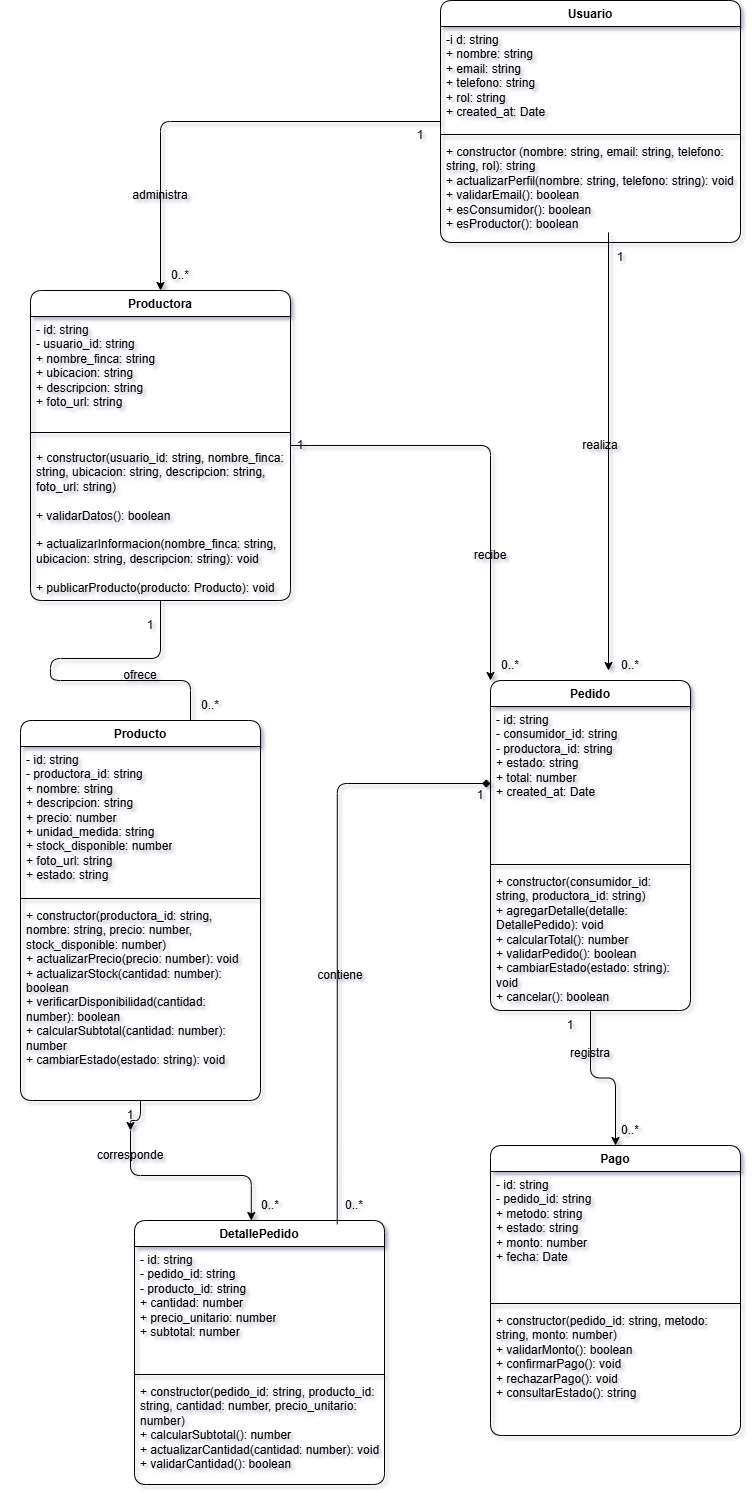

The diagram above was exported from draw.io. Its source (the exported page's mxGraphModel, read from the mxfile embedded in the PNG):
<mxGraphModel dx="1231" dy="680" grid="1" gridSize="10" guides="1" tooltips="1" connect="1" arrows="1" fold="1" page="1" pageScale="1" pageWidth="827" pageHeight="1169" background="light-dark(#ffffff, #121212)" math="0" shadow="1">
  <root>
    <mxCell id="0" />
    <mxCell id="1" parent="0" />
    <mxCell id="VrcKiFvZFynE5R98kJFU-11" edge="1" parent="1" source="VrcKiFvZFynE5R98kJFU-1" style="edgeStyle=orthogonalEdgeStyle;rounded=1;orthogonalLoop=1;jettySize=auto;html=1;defaultLabelBackgroundColor=page;fontFamily=Times New Roman;labelBackgroundColor=none;fontColor=default;" target="VrcKiFvZFynE5R98kJFU-7">
      <mxGeometry relative="1" as="geometry" />
    </mxCell>
    <mxCell id="VrcKiFvZFynE5R98kJFU-1" parent="1" style="swimlane;fontStyle=1;align=center;verticalAlign=top;childLayout=stackLayout;horizontal=1;startSize=26;horizontalStack=0;resizeParent=1;resizeParentMax=0;resizeLast=0;collapsible=1;marginBottom=0;whiteSpace=wrap;html=1;rounded=1;roundedPerimeter=1;labelBackgroundColor=none;" value="Usuario" vertex="1">
      <mxGeometry height="242" width="300" x="470" y="20" as="geometry">
        <mxRectangle height="30" width="90" x="50" y="130" as="alternateBounds" />
      </mxGeometry>
    </mxCell>
    <mxCell id="VrcKiFvZFynE5R98kJFU-2" parent="VrcKiFvZFynE5R98kJFU-1" style="text;strokeColor=none;fillColor=none;align=left;verticalAlign=top;spacingLeft=4;spacingRight=4;overflow=hidden;rotatable=0;points=[[0,0.5],[1,0.5]];portConstraint=eastwest;whiteSpace=wrap;html=1;rounded=1;roundedPerimeter=1;labelBackgroundColor=none;" value="&lt;div&gt;-i d: string&lt;/div&gt;&lt;div&gt;+ nombre: string&lt;/div&gt;&lt;div&gt;+ email: string&lt;/div&gt;&lt;div&gt;+ telefono: string&lt;/div&gt;&lt;div&gt;+ rol: string&lt;/div&gt;&lt;div&gt;+ created_at: Date&lt;/div&gt;" vertex="1">
      <mxGeometry height="104" width="300" y="26" as="geometry" />
    </mxCell>
    <mxCell id="VrcKiFvZFynE5R98kJFU-3" parent="VrcKiFvZFynE5R98kJFU-1" style="line;strokeWidth=1;fillColor=none;align=left;verticalAlign=middle;spacingTop=-1;spacingLeft=3;spacingRight=3;rotatable=0;labelPosition=right;points=[];portConstraint=eastwest;labelPerimeter=1;rounded=1;roundedPerimeter=1;labelBackgroundColor=none;" value="" vertex="1">
      <mxGeometry height="8" width="300" y="130" as="geometry" />
    </mxCell>
    <mxCell id="VrcKiFvZFynE5R98kJFU-4" parent="VrcKiFvZFynE5R98kJFU-1" style="text;strokeColor=none;fillColor=none;align=left;verticalAlign=top;spacingLeft=4;spacingRight=4;overflow=hidden;rotatable=0;points=[[0,0.5],[1,0.5]];portConstraint=eastwest;whiteSpace=wrap;html=1;rounded=1;roundedPerimeter=1;labelBackgroundColor=none;" value="&lt;div&gt;+ constructor (nombre: string, email: string, telefono: string, rol): string&lt;/div&gt;&lt;div&gt;+ actualizarPerfil(nombre: string, telefono: string): void&lt;/div&gt;&lt;div&gt;+ validarEmail(): boolean&lt;/div&gt;&lt;div&gt;+ esConsumidor(): boolean&lt;/div&gt;&lt;div&gt;+ esProductor(): boolean&lt;/div&gt;" vertex="1">
      <mxGeometry height="104" width="300" y="138" as="geometry" />
    </mxCell>
    <mxCell id="VrcKiFvZFynE5R98kJFU-27" edge="1" parent="1" source="VrcKiFvZFynE5R98kJFU-7" style="edgeStyle=orthogonalEdgeStyle;rounded=1;orthogonalLoop=1;jettySize=auto;html=1;entryX=0;entryY=0;entryDx=0;entryDy=0;defaultLabelBackgroundColor=page;labelBackgroundColor=none;fontColor=default;" target="VrcKiFvZFynE5R98kJFU-16">
      <mxGeometry relative="1" as="geometry" />
    </mxCell>
    <mxCell id="VrcKiFvZFynE5R98kJFU-29" edge="1" parent="1" source="VrcKiFvZFynE5R98kJFU-7" style="edgeStyle=orthogonalEdgeStyle;rounded=1;orthogonalLoop=1;jettySize=auto;html=1;defaultLabelBackgroundColor=page;labelBackgroundColor=none;fontColor=default;" target="VrcKiFvZFynE5R98kJFU-22" value="">
      <mxGeometry relative="1" x="-0.1329" as="geometry">
        <Array as="points">
          <mxPoint x="190" y="678" />
          <mxPoint x="80" y="678" />
          <mxPoint x="80" y="700" />
          <mxPoint x="220" y="700" />
        </Array>
      </mxGeometry>
    </mxCell>
    <mxCell id="VrcKiFvZFynE5R98kJFU-7" parent="1" style="swimlane;fontStyle=1;align=center;verticalAlign=top;childLayout=stackLayout;horizontal=1;startSize=26;horizontalStack=0;resizeParent=1;resizeParentMax=0;resizeLast=0;collapsible=1;marginBottom=0;whiteSpace=wrap;html=1;rounded=1;roundedPerimeter=1;labelBackgroundColor=none;" value="Productora" vertex="1">
      <mxGeometry height="310" width="260" x="60" y="310" as="geometry" />
    </mxCell>
    <mxCell id="VrcKiFvZFynE5R98kJFU-8" parent="VrcKiFvZFynE5R98kJFU-7" style="text;strokeColor=none;fillColor=none;align=left;verticalAlign=top;spacingLeft=4;spacingRight=4;overflow=hidden;rotatable=0;points=[[0,0.5],[1,0.5]];portConstraint=eastwest;whiteSpace=wrap;html=1;rounded=1;roundedPerimeter=1;labelBackgroundColor=none;" value="&lt;div&gt;- id: string&lt;/div&gt;&lt;div&gt;- usuario_id: string&lt;/div&gt;&lt;div&gt;+ nombre_finca: string&lt;/div&gt;&lt;div&gt;+ ubicacion: string&lt;/div&gt;&lt;div&gt;+ descripcion: string&lt;/div&gt;&lt;div&gt;+ foto_url: string&lt;/div&gt;" vertex="1">
      <mxGeometry height="104" width="260" y="26" as="geometry" />
    </mxCell>
    <mxCell id="VrcKiFvZFynE5R98kJFU-9" parent="VrcKiFvZFynE5R98kJFU-7" style="line;strokeWidth=1;fillColor=none;align=left;verticalAlign=middle;spacingTop=-1;spacingLeft=3;spacingRight=3;rotatable=0;labelPosition=right;points=[];portConstraint=eastwest;labelPerimeter=1;rounded=1;roundedPerimeter=1;labelBackgroundColor=none;" value="" vertex="1">
      <mxGeometry height="24" width="260" y="130" as="geometry" />
    </mxCell>
    <mxCell id="VrcKiFvZFynE5R98kJFU-10" parent="VrcKiFvZFynE5R98kJFU-7" style="text;strokeColor=none;fillColor=none;align=left;verticalAlign=top;spacingLeft=4;spacingRight=4;overflow=hidden;rotatable=0;points=[[0,0.5],[1,0.5]];portConstraint=eastwest;whiteSpace=wrap;html=1;rounded=1;roundedPerimeter=1;labelBackgroundColor=none;" value="&lt;div&gt;+ constructor(usuario_id: string, nombre_finca: string, ubicacion: string, descripcion: string, foto_url: string)&lt;/div&gt;&lt;div&gt;&lt;br&gt;&lt;/div&gt;&lt;div&gt;+ validarDatos(): boolean&lt;/div&gt;&lt;div&gt;&lt;br&gt;&lt;/div&gt;&lt;div&gt;+ actualizarInformacion(nombre_finca: string, ubicacion: string, descripcion: string): void&lt;/div&gt;&lt;div&gt;&lt;br&gt;&lt;/div&gt;&lt;div&gt;+ publicarProducto(producto: Producto): void&lt;/div&gt;" vertex="1">
      <mxGeometry height="156" width="260" y="154" as="geometry" />
    </mxCell>
    <mxCell id="VrcKiFvZFynE5R98kJFU-26" edge="1" parent="VrcKiFvZFynE5R98kJFU-7" style="edgeStyle=orthogonalEdgeStyle;rounded=1;orthogonalLoop=1;jettySize=auto;html=1;entryX=0.5;entryY=0;entryDx=0;entryDy=0;defaultLabelBackgroundColor=page;labelBackgroundColor=none;fontColor=default;">
      <mxGeometry relative="1" as="geometry">
        <mxPoint x="578" y="-57.99999999999977" as="sourcePoint" />
        <mxPoint x="578" y="380" as="targetPoint" />
      </mxGeometry>
    </mxCell>
    <mxCell id="VrcKiFvZFynE5R98kJFU-13" parent="1" style="text;html=1;whiteSpace=wrap;strokeColor=none;fillColor=none;align=center;verticalAlign=middle;rounded=1;roundedPerimeter=1;labelBackgroundColor=none;" value="1" vertex="1">
      <mxGeometry height="30" width="300" x="300" y="140" as="geometry" />
    </mxCell>
    <mxCell id="VrcKiFvZFynE5R98kJFU-14" parent="1" style="text;html=1;whiteSpace=wrap;strokeColor=none;fillColor=none;align=center;verticalAlign=middle;rounded=1;roundedPerimeter=1;labelBackgroundColor=none;" value="0..*" vertex="1">
      <mxGeometry height="30" width="60" x="180" y="280" as="geometry" />
    </mxCell>
    <mxCell id="VrcKiFvZFynE5R98kJFU-15" parent="1" style="text;html=1;whiteSpace=wrap;strokeColor=none;fillColor=none;align=center;verticalAlign=middle;rounded=1;roundedPerimeter=1;labelBackgroundColor=none;" value="administra" vertex="1">
      <mxGeometry height="30" width="60" x="160" y="200" as="geometry" />
    </mxCell>
    <mxCell id="VrcKiFvZFynE5R98kJFU-52" edge="1" parent="1" source="VrcKiFvZFynE5R98kJFU-16" style="edgeStyle=orthogonalEdgeStyle;rounded=1;orthogonalLoop=1;jettySize=auto;html=1;entryX=0.5;entryY=0;entryDx=0;entryDy=0;defaultLabelBackgroundColor=page;labelBackgroundColor=none;fontColor=default;" target="VrcKiFvZFynE5R98kJFU-46">
      <mxGeometry relative="1" as="geometry" />
    </mxCell>
    <mxCell id="VrcKiFvZFynE5R98kJFU-16" parent="1" style="swimlane;fontStyle=1;align=center;verticalAlign=top;childLayout=stackLayout;horizontal=1;startSize=26;horizontalStack=0;resizeParent=1;resizeParentMax=0;resizeLast=0;collapsible=1;marginBottom=0;whiteSpace=wrap;html=1;rounded=1;roundedPerimeter=1;labelBackgroundColor=none;" value="Pedido" vertex="1">
      <mxGeometry height="330" width="200" x="520" y="700" as="geometry" />
    </mxCell>
    <mxCell id="VrcKiFvZFynE5R98kJFU-17" parent="VrcKiFvZFynE5R98kJFU-16" style="text;strokeColor=none;fillColor=none;align=left;verticalAlign=top;spacingLeft=4;spacingRight=4;overflow=hidden;rotatable=0;points=[[0,0.5],[1,0.5]];portConstraint=eastwest;whiteSpace=wrap;html=1;rounded=1;roundedPerimeter=1;labelBackgroundColor=none;" value="&lt;div&gt;- id: string&lt;/div&gt;&lt;div&gt;- consumidor_id: string&lt;/div&gt;&lt;div&gt;- productora_id: string&lt;/div&gt;&lt;div&gt;+ estado: string&lt;/div&gt;&lt;div&gt;+ total: number&lt;/div&gt;&lt;div&gt;+ created_at: Date&lt;/div&gt;" vertex="1">
      <mxGeometry height="154" width="200" y="26" as="geometry" />
    </mxCell>
    <mxCell id="VrcKiFvZFynE5R98kJFU-18" parent="VrcKiFvZFynE5R98kJFU-16" style="line;strokeWidth=1;fillColor=none;align=left;verticalAlign=middle;spacingTop=-1;spacingLeft=3;spacingRight=3;rotatable=0;labelPosition=right;points=[];portConstraint=eastwest;labelPerimeter=1;rounded=1;roundedPerimeter=1;labelBackgroundColor=none;" value="" vertex="1">
      <mxGeometry height="8" width="200" y="180" as="geometry" />
    </mxCell>
    <mxCell id="VrcKiFvZFynE5R98kJFU-19" parent="VrcKiFvZFynE5R98kJFU-16" style="text;strokeColor=none;fillColor=none;align=left;verticalAlign=top;spacingLeft=4;spacingRight=4;overflow=hidden;rotatable=0;points=[[0,0.5],[1,0.5]];portConstraint=eastwest;whiteSpace=wrap;html=1;rounded=1;roundedPerimeter=1;labelBackgroundColor=none;" value="&lt;div&gt;+ constructor(consumidor_id: string, productora_id: string)&lt;/div&gt;&lt;div&gt;+ agregarDetalle(detalle: DetallePedido): void&lt;/div&gt;&lt;div&gt;+ calcularTotal(): number&lt;/div&gt;&lt;div&gt;+ validarPedido(): boolean&lt;/div&gt;&lt;div&gt;+ cambiarEstado(estado: string): void&lt;/div&gt;&lt;div&gt;+ cancelar(): boolean&lt;/div&gt;" vertex="1">
      <mxGeometry height="142" width="200" y="188" as="geometry" />
    </mxCell>
    <mxCell id="VrcKiFvZFynE5R98kJFU-21" parent="1" style="swimlane;fontStyle=1;align=center;verticalAlign=top;childLayout=stackLayout;horizontal=1;startSize=26;horizontalStack=0;resizeParent=1;resizeParentMax=0;resizeLast=0;collapsible=1;marginBottom=0;whiteSpace=wrap;html=1;rounded=1;roundedPerimeter=1;labelBackgroundColor=none;" value="Producto" vertex="1">
      <mxGeometry height="380" width="240" x="50" y="740" as="geometry" />
    </mxCell>
    <mxCell id="VrcKiFvZFynE5R98kJFU-22" parent="VrcKiFvZFynE5R98kJFU-21" style="text;strokeColor=none;fillColor=none;align=left;verticalAlign=top;spacingLeft=4;spacingRight=4;overflow=hidden;rotatable=0;points=[[0,0.5],[1,0.5]];portConstraint=eastwest;whiteSpace=wrap;html=1;rounded=1;roundedPerimeter=1;labelBackgroundColor=none;" value="&lt;div&gt;- id: string&lt;/div&gt;&lt;div&gt;- productora_id: string&lt;/div&gt;&lt;div&gt;+ nombre: string&lt;/div&gt;&lt;div&gt;+ descripcion: string&lt;/div&gt;&lt;div&gt;+ precio: number&lt;/div&gt;&lt;div&gt;+ unidad_medida: string&lt;/div&gt;&lt;div&gt;+ stock_disponible: number&lt;/div&gt;&lt;div&gt;+ foto_url: string&lt;/div&gt;&lt;div&gt;+ estado: string&lt;/div&gt;" vertex="1">
      <mxGeometry height="148" width="240" y="26" as="geometry" />
    </mxCell>
    <mxCell id="VrcKiFvZFynE5R98kJFU-23" parent="VrcKiFvZFynE5R98kJFU-21" style="line;strokeWidth=1;fillColor=none;align=left;verticalAlign=middle;spacingTop=-1;spacingLeft=3;spacingRight=3;rotatable=0;labelPosition=right;points=[];portConstraint=eastwest;labelPerimeter=1;rounded=1;roundedPerimeter=1;labelBackgroundColor=none;" value="" vertex="1">
      <mxGeometry height="8" width="240" y="174" as="geometry" />
    </mxCell>
    <mxCell id="VrcKiFvZFynE5R98kJFU-24" parent="VrcKiFvZFynE5R98kJFU-21" style="text;strokeColor=none;fillColor=none;align=left;verticalAlign=top;spacingLeft=4;spacingRight=4;overflow=hidden;rotatable=0;points=[[0,0.5],[1,0.5]];portConstraint=eastwest;whiteSpace=wrap;html=1;rounded=1;roundedPerimeter=1;labelBackgroundColor=none;" value="&lt;div&gt;+ constructor(productora_id: string, nombre: string, precio: number, stock_disponible: number)&lt;/div&gt;&lt;div&gt;+ actualizarPrecio(precio: number): void&lt;/div&gt;&lt;div&gt;+ actualizarStock(cantidad: number): boolean&lt;/div&gt;&lt;div&gt;+ verificarDisponibilidad(cantidad: number): boolean&lt;/div&gt;&lt;div&gt;+ calcularSubtotal(cantidad: number): number&lt;/div&gt;&lt;div&gt;+ cambiarEstado(estado: string): void&lt;/div&gt;" vertex="1">
      <mxGeometry height="198" width="240" y="182" as="geometry" />
    </mxCell>
    <mxCell id="VrcKiFvZFynE5R98kJFU-30" parent="1" style="text;html=1;whiteSpace=wrap;strokeColor=none;fillColor=none;align=center;verticalAlign=middle;rounded=1;roundedPerimeter=1;labelBackgroundColor=none;" value="1" vertex="1">
      <mxGeometry height="30" width="60" x="620" y="262" as="geometry" />
    </mxCell>
    <mxCell id="VrcKiFvZFynE5R98kJFU-31" parent="1" style="text;html=1;whiteSpace=wrap;strokeColor=none;fillColor=none;align=center;verticalAlign=middle;rounded=1;roundedPerimeter=1;labelBackgroundColor=none;" value="0..*" vertex="1">
      <mxGeometry height="30" width="60" x="630" y="670" as="geometry" />
    </mxCell>
    <mxCell id="VrcKiFvZFynE5R98kJFU-32" parent="1" style="text;html=1;whiteSpace=wrap;strokeColor=none;fillColor=none;align=center;verticalAlign=middle;rounded=1;roundedPerimeter=1;labelBackgroundColor=none;" value="realiza" vertex="1">
      <mxGeometry height="30" width="260" x="500" y="450" as="geometry" />
    </mxCell>
    <mxCell id="VrcKiFvZFynE5R98kJFU-36" parent="1" style="text;html=1;whiteSpace=wrap;strokeColor=none;fillColor=none;align=center;verticalAlign=middle;rounded=1;roundedPerimeter=1;labelBackgroundColor=none;" value="1" vertex="1">
      <mxGeometry height="30" width="60" x="300" y="450" as="geometry" />
    </mxCell>
    <mxCell id="VrcKiFvZFynE5R98kJFU-37" parent="1" style="text;html=1;whiteSpace=wrap;strokeColor=none;fillColor=none;align=center;verticalAlign=middle;rounded=1;roundedPerimeter=1;labelBackgroundColor=none;" value="0..*" vertex="1">
      <mxGeometry height="30" width="60" x="510" y="670" as="geometry" />
    </mxCell>
    <mxCell id="VrcKiFvZFynE5R98kJFU-38" parent="1" style="text;html=1;whiteSpace=wrap;strokeColor=none;fillColor=none;align=center;verticalAlign=middle;rounded=1;roundedPerimeter=1;labelBackgroundColor=none;" value="recibe" vertex="1">
      <mxGeometry height="30" width="260" x="390" y="560" as="geometry" />
    </mxCell>
    <mxCell id="VrcKiFvZFynE5R98kJFU-39" parent="1" style="text;html=1;whiteSpace=wrap;strokeColor=none;fillColor=none;align=center;verticalAlign=middle;rounded=1;roundedPerimeter=1;labelBackgroundColor=none;" value="0..*" vertex="1">
      <mxGeometry height="30" width="60" x="210" y="710" as="geometry" />
    </mxCell>
    <mxCell id="VrcKiFvZFynE5R98kJFU-40" parent="1" style="text;html=1;whiteSpace=wrap;strokeColor=none;fillColor=none;align=center;verticalAlign=middle;rounded=1;roundedPerimeter=1;labelBackgroundColor=none;" value="1" vertex="1">
      <mxGeometry height="30" width="60" x="150" y="630" as="geometry" />
    </mxCell>
    <mxCell id="VrcKiFvZFynE5R98kJFU-41" parent="1" style="text;html=1;whiteSpace=wrap;strokeColor=none;fillColor=none;align=center;verticalAlign=middle;rounded=1;roundedPerimeter=1;labelBackgroundColor=none;" value="ofrece" vertex="1">
      <mxGeometry height="30" width="260" x="40" y="680" as="geometry" />
    </mxCell>
    <mxCell id="VrcKiFvZFynE5R98kJFU-42" parent="1" style="swimlane;fontStyle=1;align=center;verticalAlign=top;childLayout=stackLayout;horizontal=1;startSize=26;horizontalStack=0;resizeParent=1;resizeParentMax=0;resizeLast=0;collapsible=1;marginBottom=0;whiteSpace=wrap;html=1;rounded=1;roundedPerimeter=1;labelBackgroundColor=none;" value="DetallePedido" vertex="1">
      <mxGeometry height="264" width="250" x="164" y="1240" as="geometry" />
    </mxCell>
    <mxCell id="VrcKiFvZFynE5R98kJFU-43" parent="VrcKiFvZFynE5R98kJFU-42" style="text;strokeColor=none;fillColor=none;align=left;verticalAlign=top;spacingLeft=4;spacingRight=4;overflow=hidden;rotatable=0;points=[[0,0.5],[1,0.5]];portConstraint=eastwest;whiteSpace=wrap;html=1;rounded=1;roundedPerimeter=1;labelBackgroundColor=none;" value="&lt;div&gt;- id: string&lt;/div&gt;&lt;div&gt;- pedido_id: string&lt;/div&gt;&lt;div&gt;- producto_id: string&lt;/div&gt;&lt;div&gt;+ cantidad: number&lt;/div&gt;&lt;div&gt;+ precio_unitario: number&lt;/div&gt;&lt;div&gt;+ subtotal: number&lt;/div&gt;" vertex="1">
      <mxGeometry height="124" width="250" y="26" as="geometry" />
    </mxCell>
    <mxCell id="VrcKiFvZFynE5R98kJFU-44" parent="VrcKiFvZFynE5R98kJFU-42" style="line;strokeWidth=1;fillColor=none;align=left;verticalAlign=middle;spacingTop=-1;spacingLeft=3;spacingRight=3;rotatable=0;labelPosition=right;points=[];portConstraint=eastwest;labelPerimeter=1;rounded=1;roundedPerimeter=1;labelBackgroundColor=none;" value="" vertex="1">
      <mxGeometry height="8" width="250" y="150" as="geometry" />
    </mxCell>
    <mxCell id="VrcKiFvZFynE5R98kJFU-45" parent="VrcKiFvZFynE5R98kJFU-42" style="text;strokeColor=none;fillColor=none;align=left;verticalAlign=top;spacingLeft=4;spacingRight=4;overflow=hidden;rotatable=0;points=[[0,0.5],[1,0.5]];portConstraint=eastwest;whiteSpace=wrap;html=1;rounded=1;roundedPerimeter=1;labelBackgroundColor=none;" value="&lt;div&gt;+ constructor(pedido_id: string, producto_id: string, cantidad: number, precio_unitario: number)&lt;/div&gt;&lt;div&gt;+ calcularSubtotal(): number&lt;/div&gt;&lt;div&gt;+ actualizarCantidad(cantidad: number): void&lt;/div&gt;&lt;div&gt;+ validarCantidad(): boolean&lt;/div&gt;" vertex="1">
      <mxGeometry height="106" width="250" y="158" as="geometry" />
    </mxCell>
    <mxCell id="VrcKiFvZFynE5R98kJFU-46" parent="1" style="swimlane;fontStyle=1;align=center;verticalAlign=top;childLayout=stackLayout;horizontal=1;startSize=26;horizontalStack=0;resizeParent=1;resizeParentMax=0;resizeLast=0;collapsible=1;marginBottom=0;whiteSpace=wrap;html=1;rounded=1;roundedPerimeter=1;labelBackgroundColor=none;" value="Pago" vertex="1">
      <mxGeometry height="290" width="250" x="520" y="1165" as="geometry" />
    </mxCell>
    <mxCell id="VrcKiFvZFynE5R98kJFU-47" parent="VrcKiFvZFynE5R98kJFU-46" style="text;strokeColor=none;fillColor=none;align=left;verticalAlign=top;spacingLeft=4;spacingRight=4;overflow=hidden;rotatable=0;points=[[0,0.5],[1,0.5]];portConstraint=eastwest;whiteSpace=wrap;html=1;rounded=1;roundedPerimeter=1;labelBackgroundColor=none;" value="&lt;div&gt;- id: string&lt;/div&gt;&lt;div&gt;- pedido_id: string&lt;/div&gt;&lt;div&gt;+ metodo: string&lt;/div&gt;&lt;div&gt;+ estado: string&lt;/div&gt;&lt;div&gt;+ monto: number&lt;/div&gt;&lt;div&gt;+ fecha: Date&lt;/div&gt;" vertex="1">
      <mxGeometry height="128" width="250" y="26" as="geometry" />
    </mxCell>
    <mxCell id="VrcKiFvZFynE5R98kJFU-48" parent="VrcKiFvZFynE5R98kJFU-46" style="line;strokeWidth=1;fillColor=none;align=left;verticalAlign=middle;spacingTop=-1;spacingLeft=3;spacingRight=3;rotatable=0;labelPosition=right;points=[];portConstraint=eastwest;labelPerimeter=1;rounded=1;roundedPerimeter=1;labelBackgroundColor=none;" value="" vertex="1">
      <mxGeometry height="8" width="250" y="154" as="geometry" />
    </mxCell>
    <mxCell id="VrcKiFvZFynE5R98kJFU-49" parent="VrcKiFvZFynE5R98kJFU-46" style="text;strokeColor=none;fillColor=none;align=left;verticalAlign=top;spacingLeft=4;spacingRight=4;overflow=hidden;rotatable=0;points=[[0,0.5],[1,0.5]];portConstraint=eastwest;whiteSpace=wrap;html=1;rounded=1;roundedPerimeter=1;labelBackgroundColor=none;" value="&lt;div&gt;+ constructor(pedido_id: string, metodo: string, monto: number)&lt;/div&gt;&lt;div&gt;+ validarMonto(): boolean&lt;/div&gt;&lt;div&gt;+ confirmarPago(): void&lt;/div&gt;&lt;div&gt;+ rechazarPago(): void&lt;/div&gt;&lt;div&gt;+ consultarEstado(): string&lt;/div&gt;" vertex="1">
      <mxGeometry height="128" width="250" y="162" as="geometry" />
    </mxCell>
    <mxCell id="VrcKiFvZFynE5R98kJFU-50" edge="1" parent="1" source="VrcKiFvZFynE5R98kJFU-53" style="edgeStyle=orthogonalEdgeStyle;rounded=1;orthogonalLoop=1;jettySize=auto;html=1;entryX=0.467;entryY=0;entryDx=0;entryDy=0;entryPerimeter=0;defaultLabelBackgroundColor=page;labelBackgroundColor=none;fontColor=default;" target="VrcKiFvZFynE5R98kJFU-42">
      <mxGeometry relative="1" as="geometry" />
    </mxCell>
    <mxCell id="VrcKiFvZFynE5R98kJFU-54" parent="1" style="text;html=1;whiteSpace=wrap;strokeColor=none;fillColor=none;align=center;verticalAlign=middle;rounded=1;roundedPerimeter=1;labelBackgroundColor=none;" value="0..*" vertex="1">
      <mxGeometry height="30" width="60" x="270" y="1210" as="geometry" />
    </mxCell>
    <mxCell id="VrcKiFvZFynE5R98kJFU-55" edge="1" parent="1" source="VrcKiFvZFynE5R98kJFU-21" style="edgeStyle=orthogonalEdgeStyle;rounded=1;orthogonalLoop=1;jettySize=auto;html=1;defaultLabelBackgroundColor=page;labelBackgroundColor=none;fontColor=default;" target="VrcKiFvZFynE5R98kJFU-53" value="">
      <mxGeometry relative="1" as="geometry">
        <mxPoint x="170" y="1120" as="sourcePoint" />
        <mxPoint x="281" y="1240" as="targetPoint" />
      </mxGeometry>
    </mxCell>
    <mxCell id="VrcKiFvZFynE5R98kJFU-53" parent="1" style="text;html=1;whiteSpace=wrap;strokeColor=none;fillColor=none;align=center;verticalAlign=middle;rounded=1;roundedPerimeter=1;labelBackgroundColor=none;" value="1" vertex="1">
      <mxGeometry height="30" width="60" x="130" y="1120" as="geometry" />
    </mxCell>
    <mxCell id="VrcKiFvZFynE5R98kJFU-56" parent="1" style="text;html=1;whiteSpace=wrap;strokeColor=none;fillColor=none;align=center;verticalAlign=middle;rounded=1;roundedPerimeter=1;labelBackgroundColor=none;" value="1" vertex="1">
      <mxGeometry height="30" width="60" x="570" y="1030" as="geometry" />
    </mxCell>
    <mxCell id="VrcKiFvZFynE5R98kJFU-57" parent="1" style="text;html=1;whiteSpace=wrap;strokeColor=none;fillColor=none;align=center;verticalAlign=middle;rounded=1;roundedPerimeter=1;labelBackgroundColor=none;" value="1" vertex="1">
      <mxGeometry height="30" width="60" x="480" y="800" as="geometry" />
    </mxCell>
    <mxCell id="VrcKiFvZFynE5R98kJFU-59" parent="1" style="text;html=1;whiteSpace=wrap;strokeColor=none;fillColor=none;align=center;verticalAlign=middle;rounded=1;roundedPerimeter=1;labelBackgroundColor=none;" value="0..*" vertex="1">
      <mxGeometry height="30" width="60" x="354" y="1210" as="geometry" />
    </mxCell>
    <mxCell id="VrcKiFvZFynE5R98kJFU-60" parent="1" style="text;html=1;whiteSpace=wrap;strokeColor=none;fillColor=none;align=center;verticalAlign=middle;rounded=1;roundedPerimeter=1;labelBackgroundColor=none;" value="0..*" vertex="1">
      <mxGeometry height="30" width="60" x="630" y="1135" as="geometry" />
    </mxCell>
    <mxCell id="VrcKiFvZFynE5R98kJFU-61" parent="1" style="text;html=1;whiteSpace=wrap;strokeColor=none;fillColor=none;align=center;verticalAlign=middle;rounded=1;roundedPerimeter=1;labelBackgroundColor=none;" value="corresponde" vertex="1">
      <mxGeometry height="30" width="260" x="30" y="1160" as="geometry" />
    </mxCell>
    <mxCell id="VrcKiFvZFynE5R98kJFU-62" parent="1" style="text;html=1;whiteSpace=wrap;strokeColor=none;fillColor=none;align=center;verticalAlign=middle;rounded=1;roundedPerimeter=1;labelBackgroundColor=none;" value="contiene" vertex="1">
      <mxGeometry height="30" width="260" x="240" y="980" as="geometry" />
    </mxCell>
    <mxCell id="VrcKiFvZFynE5R98kJFU-63" parent="1" style="text;html=1;whiteSpace=wrap;strokeColor=none;fillColor=none;align=center;verticalAlign=middle;rounded=1;roundedPerimeter=1;labelBackgroundColor=none;" value="registra" vertex="1">
      <mxGeometry height="30" width="260" x="490" y="1058" as="geometry" />
    </mxCell>
    <mxCell id="VrcKiFvZFynE5R98kJFU-64" edge="1" parent="1" source="VrcKiFvZFynE5R98kJFU-17" style="edgeStyle=orthogonalEdgeStyle;rounded=1;orthogonalLoop=1;jettySize=auto;html=1;entryX=0.811;entryY=0.014;entryDx=0;entryDy=0;entryPerimeter=0;defaultLabelBackgroundColor=page;startArrow=diamond;startFill=1;endArrow=none;endFill=0;labelBackgroundColor=none;fontColor=default;" target="VrcKiFvZFynE5R98kJFU-42">
      <mxGeometry relative="1" as="geometry" />
    </mxCell>
  </root>
</mxGraphModel>